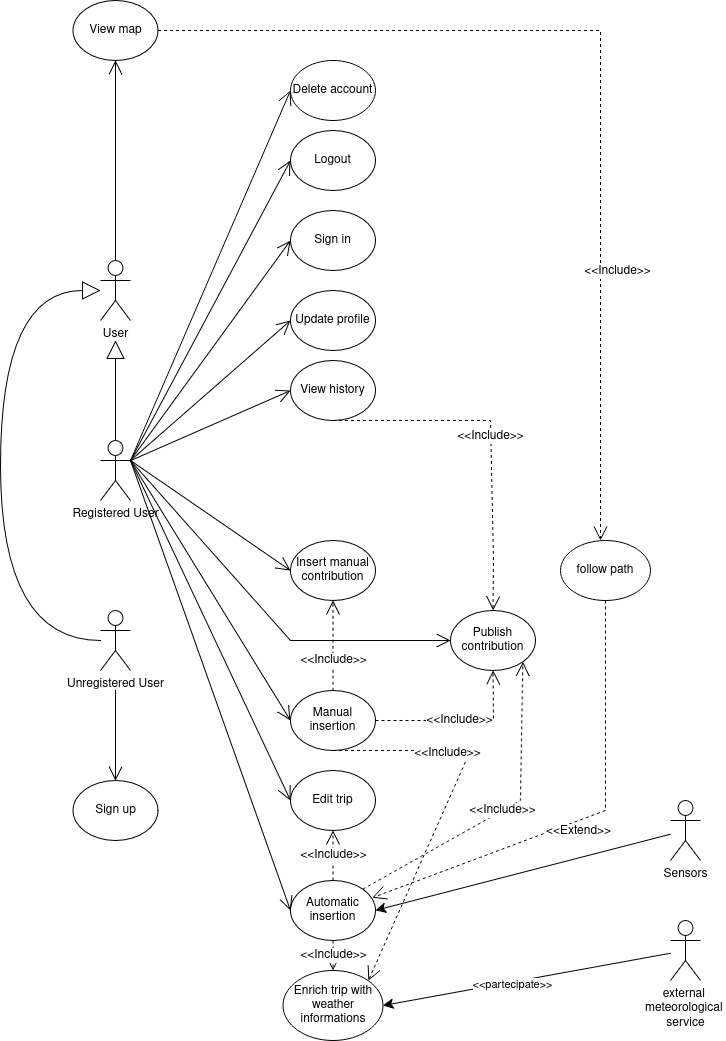

The diagram above was exported from draw.io. Its source (the exported page's mxGraphModel, read from the mxfile embedded in the PNG):
<mxGraphModel dx="1582" dy="1808" grid="1" gridSize="10" guides="1" tooltips="1" connect="1" arrows="1" fold="1" page="1" pageScale="1" pageWidth="850" pageHeight="1100" math="0" shadow="0">
  <root>
    <mxCell id="0" />
    <mxCell id="1" parent="0" />
    <mxCell id="IxgJIT_h_C_uOJH9QjgQ-2" parent="1" style="shape=umlActor;verticalLabelPosition=bottom;verticalAlign=top;html=1;outlineConnect=0;" value="User" vertex="1">
      <mxGeometry height="60" width="30" x="170" y="150" as="geometry" />
    </mxCell>
    <mxCell id="IxgJIT_h_C_uOJH9QjgQ-3" parent="1" style="shape=umlActor;verticalLabelPosition=bottom;verticalAlign=top;html=1;outlineConnect=0;" value="Registered User" vertex="1">
      <mxGeometry height="60" width="30" x="170" y="330" as="geometry" />
    </mxCell>
    <mxCell id="IxgJIT_h_C_uOJH9QjgQ-4" parent="1" style="shape=umlActor;verticalLabelPosition=bottom;verticalAlign=top;html=1;outlineConnect=0;" value="Unregistered User" vertex="1">
      <mxGeometry height="60" width="30" x="170" y="500" as="geometry" />
    </mxCell>
    <mxCell id="IxgJIT_h_C_uOJH9QjgQ-49" edge="1" parent="1" source="IxgJIT_h_C_uOJH9QjgQ-5" style="edgeStyle=none;curved=1;rounded=0;orthogonalLoop=1;jettySize=auto;html=1;entryX=1;entryY=0.5;entryDx=0;entryDy=0;fontSize=12;startSize=8;endSize=8;" target="eBX3sjx2MP7MwSyv0ElV-4">
      <mxGeometry relative="1" as="geometry" />
    </mxCell>
    <mxCell id="eBX3sjx2MP7MwSyv0ElV-5" connectable="0" parent="IxgJIT_h_C_uOJH9QjgQ-49" style="edgeLabel;html=1;align=center;verticalAlign=middle;resizable=0;points=[];" value="&amp;lt;&amp;lt;partecipate&amp;gt;&amp;gt;" vertex="1">
      <mxGeometry relative="1" x="0.1012" y="2" as="geometry">
        <mxPoint as="offset" />
      </mxGeometry>
    </mxCell>
    <mxCell id="IxgJIT_h_C_uOJH9QjgQ-5" parent="1" style="shape=umlActor;verticalLabelPosition=bottom;verticalAlign=top;html=1;outlineConnect=0;" value="external&amp;nbsp;&lt;br&gt;meteorological&amp;nbsp;&lt;br&gt;service" vertex="1">
      <mxGeometry height="60" width="30" x="740" y="810" as="geometry" />
    </mxCell>
    <mxCell id="IxgJIT_h_C_uOJH9QjgQ-48" edge="1" parent="1" source="IxgJIT_h_C_uOJH9QjgQ-6" style="edgeStyle=none;curved=1;rounded=0;orthogonalLoop=1;jettySize=auto;html=1;entryX=1;entryY=0.5;entryDx=0;entryDy=0;fontSize=12;startSize=8;endSize=8;" target="IxgJIT_h_C_uOJH9QjgQ-29">
      <mxGeometry relative="1" as="geometry" />
    </mxCell>
    <mxCell id="IxgJIT_h_C_uOJH9QjgQ-6" parent="1" style="shape=umlActor;verticalLabelPosition=bottom;verticalAlign=top;html=1;outlineConnect=0;" value="Sensors" vertex="1">
      <mxGeometry height="60" width="30" x="740" y="690" as="geometry" />
    </mxCell>
    <mxCell id="IxgJIT_h_C_uOJH9QjgQ-8" edge="1" parent="1" source="IxgJIT_h_C_uOJH9QjgQ-4" style="endArrow=block;endSize=16;endFill=0;html=1;rounded=0;fontSize=12;curved=1;edgeStyle=orthogonalEdgeStyle;" target="IxgJIT_h_C_uOJH9QjgQ-2" value="">
      <mxGeometry relative="1" width="160" x="-0.1034" y="85" as="geometry">
        <mxPoint as="offset" />
        <Array as="points">
          <mxPoint x="70" y="530" />
          <mxPoint x="70" y="180" />
        </Array>
        <mxPoint x="160" y="500" as="sourcePoint" />
        <mxPoint x="160" y="210" as="targetPoint" />
      </mxGeometry>
    </mxCell>
    <mxCell id="IxgJIT_h_C_uOJH9QjgQ-9" edge="1" parent="1" source="IxgJIT_h_C_uOJH9QjgQ-3" style="endArrow=block;endSize=16;endFill=0;html=1;rounded=0;fontSize=12;curved=1;exitX=0.5;exitY=0;exitDx=0;exitDy=0;exitPerimeter=0;" value="">
      <mxGeometry relative="1" width="160" as="geometry">
        <Array as="points">
          <mxPoint x="185" y="250" />
        </Array>
        <mxPoint x="200" y="379.9999999999999" as="sourcePoint" />
        <mxPoint x="185" y="230" as="targetPoint" />
      </mxGeometry>
    </mxCell>
    <mxCell id="IxgJIT_h_C_uOJH9QjgQ-22" parent="1" style="ellipse;whiteSpace=wrap;html=1;" value="Publish contribution" vertex="1">
      <mxGeometry height="60" width="85" x="520" y="500" as="geometry" />
    </mxCell>
    <mxCell id="IxgJIT_h_C_uOJH9QjgQ-23" parent="1" style="ellipse;whiteSpace=wrap;html=1;" value="Logout" vertex="1">
      <mxGeometry height="60" width="85" x="360" y="20" as="geometry" />
    </mxCell>
    <mxCell id="IxgJIT_h_C_uOJH9QjgQ-24" parent="1" style="ellipse;whiteSpace=wrap;html=1;" value="Sign in" vertex="1">
      <mxGeometry height="60" width="85" x="360" y="100" as="geometry" />
    </mxCell>
    <mxCell id="IxgJIT_h_C_uOJH9QjgQ-25" parent="1" style="ellipse;whiteSpace=wrap;html=1;" value="View history" vertex="1">
      <mxGeometry height="60" width="85" x="360" y="250" as="geometry" />
    </mxCell>
    <mxCell id="IxgJIT_h_C_uOJH9QjgQ-26" parent="1" style="ellipse;whiteSpace=wrap;html=1;" value="Insert manual contribution" vertex="1">
      <mxGeometry height="60" width="85" x="360" y="430" as="geometry" />
    </mxCell>
    <mxCell id="IxgJIT_h_C_uOJH9QjgQ-27" parent="1" style="ellipse;whiteSpace=wrap;html=1;" value="Manual insertion" vertex="1">
      <mxGeometry height="60" width="85" x="360" y="580" as="geometry" />
    </mxCell>
    <mxCell id="IxgJIT_h_C_uOJH9QjgQ-28" parent="1" style="ellipse;whiteSpace=wrap;html=1;" value="Edit trip" vertex="1">
      <mxGeometry height="60" width="85" x="360" y="660" as="geometry" />
    </mxCell>
    <mxCell id="IxgJIT_h_C_uOJH9QjgQ-29" parent="1" style="ellipse;whiteSpace=wrap;html=1;" value="Automatic insertion" vertex="1">
      <mxGeometry height="60" width="85" x="360" y="770" as="geometry" />
    </mxCell>
    <mxCell id="IxgJIT_h_C_uOJH9QjgQ-30" parent="1" style="ellipse;whiteSpace=wrap;html=1;" value="Sign up" vertex="1">
      <mxGeometry height="60" width="85" x="142.5" y="670" as="geometry" />
    </mxCell>
    <mxCell id="IxgJIT_h_C_uOJH9QjgQ-31" parent="1" style="ellipse;whiteSpace=wrap;html=1;" value="Update profile" vertex="1">
      <mxGeometry height="60" width="85" x="360" y="180" as="geometry" />
    </mxCell>
    <mxCell id="IxgJIT_h_C_uOJH9QjgQ-32" parent="1" style="ellipse;whiteSpace=wrap;html=1;" value="View map" vertex="1">
      <mxGeometry height="60" width="85" x="142.5" y="-110" as="geometry" />
    </mxCell>
    <mxCell id="IxgJIT_h_C_uOJH9QjgQ-35" edge="1" parent="1" source="IxgJIT_h_C_uOJH9QjgQ-2" style="endArrow=open;endFill=1;endSize=12;html=1;rounded=0;fontSize=12;curved=1;exitX=0.5;exitY=0;exitDx=0;exitDy=0;exitPerimeter=0;entryX=0.5;entryY=1;entryDx=0;entryDy=0;" target="IxgJIT_h_C_uOJH9QjgQ-32" value="">
      <mxGeometry relative="1" width="160" as="geometry">
        <mxPoint x="142.5" y="109.58000000000001" as="sourcePoint" />
        <mxPoint x="302.5" y="109.58000000000001" as="targetPoint" />
      </mxGeometry>
    </mxCell>
    <mxCell id="IxgJIT_h_C_uOJH9QjgQ-37" edge="1" parent="1" source="IxgJIT_h_C_uOJH9QjgQ-3" style="endArrow=open;endFill=1;endSize=12;html=1;rounded=0;fontSize=12;curved=1;exitX=1;exitY=0.3333333333333333;exitDx=0;exitDy=0;exitPerimeter=0;entryX=0;entryY=0.5;entryDx=0;entryDy=0;" target="IxgJIT_h_C_uOJH9QjgQ-23" value="">
      <mxGeometry relative="1" width="160" as="geometry">
        <mxPoint x="250" y="350" as="sourcePoint" />
        <mxPoint x="410" y="350" as="targetPoint" />
      </mxGeometry>
    </mxCell>
    <mxCell id="IxgJIT_h_C_uOJH9QjgQ-38" edge="1" parent="1" source="IxgJIT_h_C_uOJH9QjgQ-3" style="endArrow=open;endFill=1;endSize=12;html=1;rounded=0;fontSize=12;curved=1;exitX=1;exitY=0.3333333333333333;exitDx=0;exitDy=0;exitPerimeter=0;entryX=0;entryY=0.5;entryDx=0;entryDy=0;" target="IxgJIT_h_C_uOJH9QjgQ-24" value="">
      <mxGeometry relative="1" width="160" as="geometry">
        <mxPoint x="430" y="300" as="sourcePoint" />
        <mxPoint x="590" y="300" as="targetPoint" />
      </mxGeometry>
    </mxCell>
    <mxCell id="IxgJIT_h_C_uOJH9QjgQ-39" edge="1" parent="1" style="endArrow=open;endFill=1;endSize=12;html=1;rounded=0;fontSize=12;curved=1;entryX=0;entryY=0.5;entryDx=0;entryDy=0;" target="IxgJIT_h_C_uOJH9QjgQ-31" value="">
      <mxGeometry relative="1" width="160" as="geometry">
        <mxPoint x="200" y="350" as="sourcePoint" />
        <mxPoint x="590" y="300" as="targetPoint" />
      </mxGeometry>
    </mxCell>
    <mxCell id="IxgJIT_h_C_uOJH9QjgQ-41" edge="1" parent="1" style="endArrow=open;endFill=1;endSize=12;html=1;rounded=0;fontSize=12;curved=1;entryX=0.5;entryY=0;entryDx=0;entryDy=0;" target="IxgJIT_h_C_uOJH9QjgQ-30" value="">
      <mxGeometry relative="1" width="160" as="geometry">
        <mxPoint x="185" y="580" as="sourcePoint" />
        <mxPoint x="590" y="530" as="targetPoint" />
      </mxGeometry>
    </mxCell>
    <mxCell id="IxgJIT_h_C_uOJH9QjgQ-42" edge="1" parent="1" source="IxgJIT_h_C_uOJH9QjgQ-3" style="endArrow=open;endFill=1;endSize=12;html=1;rounded=0;fontSize=12;curved=1;exitX=1;exitY=0.3333333333333333;exitDx=0;exitDy=0;exitPerimeter=0;entryX=0;entryY=0.5;entryDx=0;entryDy=0;" target="IxgJIT_h_C_uOJH9QjgQ-26" value="">
      <mxGeometry relative="1" width="160" as="geometry">
        <mxPoint x="430" y="450" as="sourcePoint" />
        <mxPoint x="590" y="450" as="targetPoint" />
      </mxGeometry>
    </mxCell>
    <mxCell id="IxgJIT_h_C_uOJH9QjgQ-43" edge="1" parent="1" style="endArrow=open;endFill=1;endSize=12;html=1;rounded=0;fontSize=12;curved=1;entryX=0;entryY=0.5;entryDx=0;entryDy=0;" target="IxgJIT_h_C_uOJH9QjgQ-27" value="">
      <mxGeometry relative="1" width="160" as="geometry">
        <mxPoint x="200" y="350" as="sourcePoint" />
        <mxPoint x="590" y="450" as="targetPoint" />
      </mxGeometry>
    </mxCell>
    <mxCell id="IxgJIT_h_C_uOJH9QjgQ-44" edge="1" parent="1" source="IxgJIT_h_C_uOJH9QjgQ-3" style="endArrow=open;endFill=1;endSize=12;html=1;rounded=0;fontSize=12;exitX=1;exitY=0.3333333333333333;exitDx=0;exitDy=0;exitPerimeter=0;entryX=0;entryY=0.5;entryDx=0;entryDy=0;" target="IxgJIT_h_C_uOJH9QjgQ-22" value="">
      <mxGeometry relative="1" width="160" as="geometry">
        <Array as="points">
          <mxPoint x="360" y="530" />
        </Array>
        <mxPoint x="430" y="500" as="sourcePoint" />
        <mxPoint x="590" y="500" as="targetPoint" />
      </mxGeometry>
    </mxCell>
    <mxCell id="IxgJIT_h_C_uOJH9QjgQ-45" edge="1" parent="1" source="IxgJIT_h_C_uOJH9QjgQ-3" style="endArrow=open;endFill=1;endSize=12;html=1;rounded=0;fontSize=12;curved=1;exitX=1;exitY=0.3333333333333333;exitDx=0;exitDy=0;exitPerimeter=0;entryX=0;entryY=0.5;entryDx=0;entryDy=0;" target="IxgJIT_h_C_uOJH9QjgQ-28" value="">
      <mxGeometry relative="1" width="160" as="geometry">
        <mxPoint x="430" y="550" as="sourcePoint" />
        <mxPoint x="590" y="550" as="targetPoint" />
      </mxGeometry>
    </mxCell>
    <mxCell id="IxgJIT_h_C_uOJH9QjgQ-46" edge="1" parent="1" source="IxgJIT_h_C_uOJH9QjgQ-3" style="endArrow=open;endFill=1;endSize=12;html=1;rounded=0;fontSize=12;curved=1;exitX=1;exitY=0.3333333333333333;exitDx=0;exitDy=0;exitPerimeter=0;entryX=0;entryY=0.5;entryDx=0;entryDy=0;" target="IxgJIT_h_C_uOJH9QjgQ-29" value="">
      <mxGeometry relative="1" width="160" as="geometry">
        <mxPoint x="430" y="550" as="sourcePoint" />
        <mxPoint x="590" y="550" as="targetPoint" />
      </mxGeometry>
    </mxCell>
    <mxCell id="IxgJIT_h_C_uOJH9QjgQ-50" edge="1" parent="1" source="IxgJIT_h_C_uOJH9QjgQ-27" style="endArrow=open;endSize=12;dashed=1;html=1;rounded=0;fontSize=12;curved=1;exitX=0.5;exitY=0;exitDx=0;exitDy=0;entryX=0.5;entryY=1;entryDx=0;entryDy=0;" target="IxgJIT_h_C_uOJH9QjgQ-26" value="&amp;lt;&amp;lt;Include&amp;gt;&amp;gt;">
      <mxGeometry relative="1" width="160" x="-0.3333" as="geometry">
        <mxPoint as="offset" />
        <mxPoint x="390" y="330" as="sourcePoint" />
        <mxPoint x="630" y="330" as="targetPoint" />
      </mxGeometry>
    </mxCell>
    <mxCell id="IxgJIT_h_C_uOJH9QjgQ-52" edge="1" parent="1" source="IxgJIT_h_C_uOJH9QjgQ-27" style="endArrow=open;endSize=12;dashed=1;html=1;rounded=0;fontSize=12;entryX=0.5;entryY=1;entryDx=0;entryDy=0;exitX=1;exitY=0.5;exitDx=0;exitDy=0;" target="IxgJIT_h_C_uOJH9QjgQ-22" value="&amp;lt;&amp;lt;Include&amp;gt;&amp;gt;">
      <mxGeometry relative="1" width="160" as="geometry">
        <Array as="points">
          <mxPoint x="563" y="610" />
        </Array>
        <mxPoint x="480" y="630" as="sourcePoint" />
        <mxPoint x="630" y="430" as="targetPoint" />
      </mxGeometry>
    </mxCell>
    <mxCell id="IxgJIT_h_C_uOJH9QjgQ-53" edge="1" parent="1" source="IxgJIT_h_C_uOJH9QjgQ-29" style="endArrow=open;endSize=12;dashed=1;html=1;rounded=0;fontSize=12;entryX=1;entryY=1;entryDx=0;entryDy=0;exitX=1;exitY=0;exitDx=0;exitDy=0;" target="IxgJIT_h_C_uOJH9QjgQ-22" value="&amp;lt;&amp;lt;Include&amp;gt;&amp;gt;">
      <mxGeometry relative="1" width="160" as="geometry">
        <Array as="points">
          <mxPoint x="590" y="690" />
        </Array>
        <mxPoint x="490" y="680" as="sourcePoint" />
        <mxPoint x="490" y="690" as="targetPoint" />
      </mxGeometry>
    </mxCell>
    <mxCell id="LIjyjlhAyfouHy8dkHIM-3" edge="1" parent="1" style="endArrow=open;endFill=1;endSize=12;html=1;rounded=0;fontSize=12;curved=1;entryX=0;entryY=0.5;entryDx=0;entryDy=0;" target="IxgJIT_h_C_uOJH9QjgQ-25" value="">
      <mxGeometry relative="1" width="160" as="geometry">
        <mxPoint x="200" y="350" as="sourcePoint" />
        <mxPoint x="440" y="270" as="targetPoint" />
      </mxGeometry>
    </mxCell>
    <mxCell id="LIjyjlhAyfouHy8dkHIM-5" edge="1" parent="1" source="IxgJIT_h_C_uOJH9QjgQ-25" style="endArrow=open;endSize=12;dashed=1;html=1;rounded=0;fontSize=12;entryX=0.5;entryY=0;entryDx=0;entryDy=0;exitX=0.5;exitY=1;exitDx=0;exitDy=0;" target="IxgJIT_h_C_uOJH9QjgQ-22" value="&amp;lt;&amp;lt;Include&amp;gt;&amp;gt;">
      <mxGeometry relative="1" width="160" as="geometry">
        <Array as="points">
          <mxPoint x="560" y="310" />
          <mxPoint x="563" y="450" />
        </Array>
        <mxPoint x="590" y="430" as="sourcePoint" />
        <mxPoint x="560" y="470" as="targetPoint" />
      </mxGeometry>
    </mxCell>
    <mxCell id="AL_q25bdiymPqKvjuOTb-1" edge="1" parent="1" source="IxgJIT_h_C_uOJH9QjgQ-29" style="endArrow=open;endSize=12;dashed=1;html=1;rounded=0;fontSize=12;exitX=0.5;exitY=0;exitDx=0;exitDy=0;entryX=0.5;entryY=1;entryDx=0;entryDy=0;" target="IxgJIT_h_C_uOJH9QjgQ-28" value="&amp;lt;&amp;lt;Include&amp;gt;&amp;gt;">
      <mxGeometry relative="1" width="160" as="geometry">
        <Array as="points" />
        <mxPoint x="498" y="750" as="sourcePoint" />
        <mxPoint x="370" y="760" as="targetPoint" />
      </mxGeometry>
    </mxCell>
    <mxCell id="VYGgHlgOUYM_Ifjr6xIT-1" edge="1" parent="1" source="IxgJIT_h_C_uOJH9QjgQ-32" style="endArrow=open;endSize=12;dashed=1;html=1;rounded=0;fontSize=12;curved=0;" value="&amp;lt;&amp;lt;Include&amp;gt;&amp;gt;">
      <mxGeometry relative="1" width="160" x="0.4345" y="17" as="geometry">
        <mxPoint as="offset" />
        <Array as="points">
          <mxPoint x="400" y="-80" />
          <mxPoint x="510" y="-80" />
          <mxPoint x="580" y="-80" />
          <mxPoint x="650" y="-80" />
          <mxPoint x="670" y="-80" />
          <mxPoint x="670" y="290" />
        </Array>
        <mxPoint x="347.03999999999996" y="-15.160000000000082" as="sourcePoint" />
        <mxPoint x="670" y="430" as="targetPoint" />
      </mxGeometry>
    </mxCell>
    <mxCell id="VYGgHlgOUYM_Ifjr6xIT-2" parent="1" style="ellipse;whiteSpace=wrap;html=1;" value="follow path" vertex="1">
      <mxGeometry height="60" width="90" x="630" y="430" as="geometry" />
    </mxCell>
    <mxCell id="VYGgHlgOUYM_Ifjr6xIT-3" edge="1" parent="1" source="VYGgHlgOUYM_Ifjr6xIT-2" style="endArrow=open;endSize=12;dashed=1;html=1;rounded=0;fontSize=12;curved=0;entryX=0.961;entryY=0.288;entryDx=0;entryDy=0;entryPerimeter=0;exitX=0.5;exitY=1;exitDx=0;exitDy=0;" target="IxgJIT_h_C_uOJH9QjgQ-29" value="&amp;lt;&amp;lt;Extend&amp;gt;&amp;gt;">
      <mxGeometry relative="1" width="160" x="0.0588" y="10" as="geometry">
        <mxPoint as="offset" />
        <Array as="points">
          <mxPoint x="675" y="700" />
        </Array>
        <mxPoint x="686.38" y="490" as="sourcePoint" />
        <mxPoint x="450.00499999999977" y="785.6599999999999" as="targetPoint" />
      </mxGeometry>
    </mxCell>
    <mxCell id="5EYWO3aIBuoFVFbhb90R-2" parent="1" style="ellipse;whiteSpace=wrap;html=1;" value="Delete account" vertex="1">
      <mxGeometry height="60" width="85" x="360" y="-50" as="geometry" />
    </mxCell>
    <mxCell id="eBX3sjx2MP7MwSyv0ElV-1" edge="1" parent="1" style="endArrow=open;endFill=1;endSize=12;html=1;rounded=0;fontSize=12;curved=1;exitX=1;exitY=0.3333333333333333;exitDx=0;exitDy=0;exitPerimeter=0;entryX=0;entryY=0.5;entryDx=0;entryDy=0;" target="5EYWO3aIBuoFVFbhb90R-2" value="">
      <mxGeometry relative="1" width="160" as="geometry">
        <mxPoint x="200" y="350" as="sourcePoint" />
        <mxPoint x="360" y="50" as="targetPoint" />
      </mxGeometry>
    </mxCell>
    <mxCell id="eBX3sjx2MP7MwSyv0ElV-4" parent="1" style="ellipse;whiteSpace=wrap;html=1;" value="Enrich trip with weather informations" vertex="1">
      <mxGeometry height="70" width="100" x="352.5" y="860" as="geometry" />
    </mxCell>
    <mxCell id="eBX3sjx2MP7MwSyv0ElV-6" edge="1" parent="1" source="IxgJIT_h_C_uOJH9QjgQ-29" style="endArrow=open;endSize=12;dashed=1;html=1;rounded=0;fontSize=12;exitX=0.5;exitY=1;exitDx=0;exitDy=0;entryX=0.5;entryY=0;entryDx=0;entryDy=0;" target="eBX3sjx2MP7MwSyv0ElV-4" value="&amp;lt;&amp;lt;Include&amp;gt;&amp;gt;">
      <mxGeometry relative="1" width="160" as="geometry">
        <Array as="points" />
        <mxPoint x="460" y="870" as="sourcePoint" />
        <mxPoint x="490" y="890" as="targetPoint" />
      </mxGeometry>
    </mxCell>
    <mxCell id="eBX3sjx2MP7MwSyv0ElV-7" edge="1" parent="1" source="IxgJIT_h_C_uOJH9QjgQ-27" style="endArrow=open;endSize=12;dashed=1;html=1;rounded=0;fontSize=12;exitX=0.5;exitY=1;exitDx=0;exitDy=0;entryX=1;entryY=0;entryDx=0;entryDy=0;" target="eBX3sjx2MP7MwSyv0ElV-4" value="&amp;lt;&amp;lt;Include&amp;gt;&amp;gt;">
      <mxGeometry relative="1" width="160" x="-0.2308" y="-20" as="geometry">
        <mxPoint as="offset" />
        <Array as="points">
          <mxPoint x="540" y="640" />
        </Array>
        <mxPoint x="440" y="730" as="sourcePoint" />
        <mxPoint x="540" y="640" as="targetPoint" />
      </mxGeometry>
    </mxCell>
  </root>
</mxGraphModel>